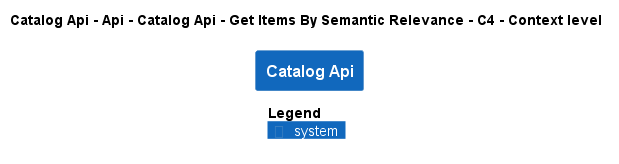

The diagram above was rendered by PlantUML. Its source (embedded in the PNG):
@startuml
!pragma layout smetana
!include ..\..\..\..\..\..\..\..\.c4s\C4_Context.puml

AddElementTag("state:new", $bgColor=green, $fontColor=#ffffff, $borderColor=green, $shadowing="False")
AddElementTag("state:changed", $bgColor=orange, $fontColor=#ffffff, $borderColor=orange, $shadowing="False")
AddElementTag("state:removed", $bgColor=red, $fontColor=#ffffff, $borderColor=red, $shadowing="False")

AddRelTag("state:new", $textColor=green, $lineColor=green)
AddRelTag("state:changed", $textColor=orange, $lineColor=orange)
AddRelTag("state:removed", $textColor=red, $lineColor=red)

SHOW_PERSON_PORTRAIT()
LAYOUT_TOP_DOWN()

skinparam linetype polyline

title Catalog Api - Api - Catalog Api - Get Items By Semantic Relevance - C4 - Context level

System(dotnet.eShop.Architecture.SoftwareSystems.CatalogApi, "Catalog Api", "")



SHOW_LEGEND()
@enduml